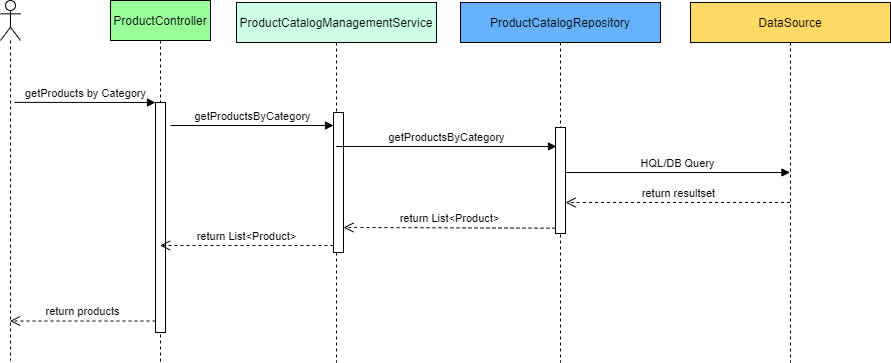

The diagram above was exported from draw.io. Its source (the exported page's mxGraphModel, read from the mxfile embedded in the PNG):
<mxGraphModel dx="1022" dy="379" grid="1" gridSize="10" guides="1" tooltips="1" connect="1" arrows="1" fold="1" page="1" pageScale="1" pageWidth="850" pageHeight="1100" math="0" shadow="0">
  <root>
    <mxCell id="OmiaDbhRo7v4fbVjekU1-0" />
    <mxCell id="OmiaDbhRo7v4fbVjekU1-1" parent="OmiaDbhRo7v4fbVjekU1-0" />
    <mxCell id="OmiaDbhRo7v4fbVjekU1-3" value="" style="shape=umlLifeline;participant=umlActor;perimeter=lifelinePerimeter;whiteSpace=wrap;html=1;container=1;collapsible=0;recursiveResize=0;verticalAlign=top;spacingTop=36;outlineConnect=0;" parent="OmiaDbhRo7v4fbVjekU1-1" vertex="1">
      <mxGeometry x="110" y="38" width="20" height="360" as="geometry" />
    </mxCell>
    <mxCell id="OmiaDbhRo7v4fbVjekU1-6" value="ProductController" style="shape=umlLifeline;perimeter=lifelinePerimeter;whiteSpace=wrap;html=1;container=1;collapsible=0;recursiveResize=0;outlineConnect=0;fillColor=#99FF99;" parent="OmiaDbhRo7v4fbVjekU1-1" vertex="1">
      <mxGeometry x="220" y="38" width="100" height="362" as="geometry" />
    </mxCell>
    <mxCell id="OmiaDbhRo7v4fbVjekU1-7" value="" style="html=1;points=[];perimeter=orthogonalPerimeter;" parent="OmiaDbhRo7v4fbVjekU1-1" vertex="1">
      <mxGeometry x="265" y="140" width="10" height="230" as="geometry" />
    </mxCell>
    <mxCell id="OmiaDbhRo7v4fbVjekU1-8" value="getProducts by Category" style="html=1;verticalAlign=bottom;endArrow=block;entryX=0;entryY=0;exitX=0.7;exitY=0.283;exitDx=0;exitDy=0;exitPerimeter=0;" parent="OmiaDbhRo7v4fbVjekU1-1" source="OmiaDbhRo7v4fbVjekU1-3" target="OmiaDbhRo7v4fbVjekU1-7" edge="1">
      <mxGeometry relative="1" as="geometry">
        <mxPoint x="196" y="144" as="sourcePoint" />
      </mxGeometry>
    </mxCell>
    <mxCell id="OmiaDbhRo7v4fbVjekU1-9" value="return products" style="html=1;verticalAlign=bottom;endArrow=open;dashed=1;endSize=8;exitX=0;exitY=0.95;" parent="OmiaDbhRo7v4fbVjekU1-1" source="OmiaDbhRo7v4fbVjekU1-7" target="OmiaDbhRo7v4fbVjekU1-3" edge="1">
      <mxGeometry relative="1" as="geometry">
        <mxPoint x="196" y="220" as="targetPoint" />
      </mxGeometry>
    </mxCell>
    <mxCell id="OmiaDbhRo7v4fbVjekU1-10" value="ProductCatalogManagementService" style="shape=umlLifeline;perimeter=lifelinePerimeter;whiteSpace=wrap;html=1;container=1;collapsible=0;recursiveResize=0;outlineConnect=0;fillColor=#CCFFE6;" parent="OmiaDbhRo7v4fbVjekU1-1" vertex="1">
      <mxGeometry x="346" y="40" width="200" height="360" as="geometry" />
    </mxCell>
    <mxCell id="OmiaDbhRo7v4fbVjekU1-11" value="ProductCatalogRepository" style="shape=umlLifeline;perimeter=lifelinePerimeter;whiteSpace=wrap;html=1;container=1;collapsible=0;recursiveResize=0;outlineConnect=0;fillColor=#66B2FF;" parent="OmiaDbhRo7v4fbVjekU1-1" vertex="1">
      <mxGeometry x="570" y="40" width="200" height="360" as="geometry" />
    </mxCell>
    <mxCell id="OmiaDbhRo7v4fbVjekU1-12" value="" style="html=1;points=[];perimeter=orthogonalPerimeter;" parent="OmiaDbhRo7v4fbVjekU1-1" vertex="1">
      <mxGeometry x="443" y="150" width="10" height="140" as="geometry" />
    </mxCell>
    <mxCell id="OmiaDbhRo7v4fbVjekU1-13" value="getProductsByCategory" style="html=1;verticalAlign=bottom;endArrow=block;entryX=0;entryY=0;" parent="OmiaDbhRo7v4fbVjekU1-1" edge="1">
      <mxGeometry relative="1" as="geometry">
        <mxPoint x="280" y="163" as="sourcePoint" />
        <mxPoint x="443" y="163.0000000000001" as="targetPoint" />
      </mxGeometry>
    </mxCell>
    <mxCell id="OmiaDbhRo7v4fbVjekU1-14" value="return List&amp;lt;Product&amp;gt;" style="html=1;verticalAlign=bottom;endArrow=open;dashed=1;endSize=8;exitX=0;exitY=0.95;" parent="OmiaDbhRo7v4fbVjekU1-1" source="OmiaDbhRo7v4fbVjekU1-12" target="OmiaDbhRo7v4fbVjekU1-6" edge="1">
      <mxGeometry relative="1" as="geometry">
        <mxPoint x="297.5" y="368.49999999999955" as="targetPoint" />
      </mxGeometry>
    </mxCell>
    <mxCell id="OmiaDbhRo7v4fbVjekU1-15" value="" style="html=1;points=[];perimeter=orthogonalPerimeter;" parent="OmiaDbhRo7v4fbVjekU1-1" vertex="1">
      <mxGeometry x="665" y="165" width="10" height="106" as="geometry" />
    </mxCell>
    <mxCell id="OmiaDbhRo7v4fbVjekU1-16" value="getProductsByCategory" style="html=1;verticalAlign=bottom;endArrow=block;entryX=0.1;entryY=0.179;entryDx=0;entryDy=0;entryPerimeter=0;" parent="OmiaDbhRo7v4fbVjekU1-1" target="OmiaDbhRo7v4fbVjekU1-15" edge="1" source="OmiaDbhRo7v4fbVjekU1-10">
      <mxGeometry relative="1" as="geometry">
        <mxPoint x="453" y="180.0000000000001" as="sourcePoint" />
        <mxPoint x="660" y="183" as="targetPoint" />
      </mxGeometry>
    </mxCell>
    <mxCell id="OmiaDbhRo7v4fbVjekU1-17" value="return List&amp;lt;Product&amp;gt;" style="html=1;verticalAlign=bottom;endArrow=open;dashed=1;endSize=8;exitX=0;exitY=0.95;" parent="OmiaDbhRo7v4fbVjekU1-1" source="OmiaDbhRo7v4fbVjekU1-15" target="OmiaDbhRo7v4fbVjekU1-12" edge="1">
      <mxGeometry relative="1" as="geometry">
        <mxPoint x="453" y="292.9999999999999" as="targetPoint" />
        <Array as="points">
          <mxPoint x="460" y="265" />
        </Array>
      </mxGeometry>
    </mxCell>
    <mxCell id="OmiaDbhRo7v4fbVjekU1-18" value="DataSource" style="shape=umlLifeline;perimeter=lifelinePerimeter;whiteSpace=wrap;html=1;container=1;collapsible=0;recursiveResize=0;outlineConnect=0;fillColor=#FFD966;" parent="OmiaDbhRo7v4fbVjekU1-1" vertex="1">
      <mxGeometry x="800" y="40" width="200" height="360" as="geometry" />
    </mxCell>
    <mxCell id="OmiaDbhRo7v4fbVjekU1-19" value="HQL/DB Query" style="html=1;verticalAlign=bottom;endArrow=block;" parent="OmiaDbhRo7v4fbVjekU1-1" target="OmiaDbhRo7v4fbVjekU1-18" edge="1">
      <mxGeometry relative="1" as="geometry">
        <mxPoint x="675" y="210.0000000000001" as="sourcePoint" />
        <mxPoint x="888" y="213.97400000000005" as="targetPoint" />
      </mxGeometry>
    </mxCell>
    <mxCell id="OmiaDbhRo7v4fbVjekU1-20" value="return resultset" style="html=1;verticalAlign=bottom;endArrow=open;dashed=1;endSize=8;" parent="OmiaDbhRo7v4fbVjekU1-1" source="OmiaDbhRo7v4fbVjekU1-18" edge="1">
      <mxGeometry relative="1" as="geometry">
        <mxPoint x="675" y="240" as="targetPoint" />
        <mxPoint x="887" y="240.70000000000005" as="sourcePoint" />
        <Array as="points">
          <mxPoint x="682" y="240" />
        </Array>
      </mxGeometry>
    </mxCell>
  </root>
</mxGraphModel>